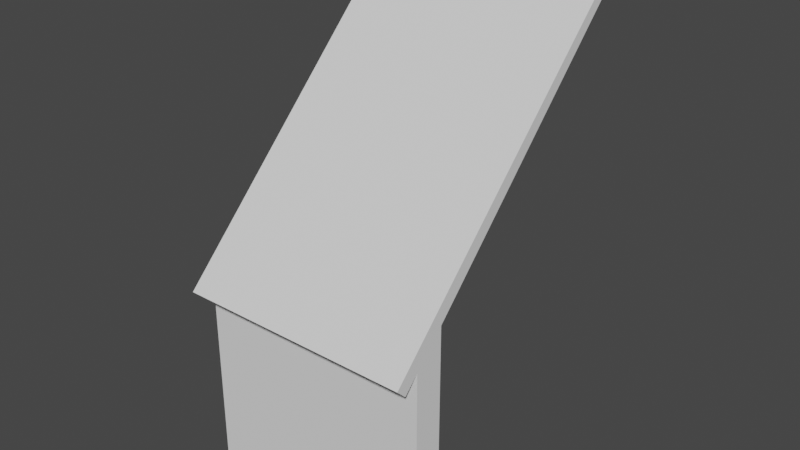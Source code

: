 # Source: building_wall_roof_2x2_outside.blend  (saved by Blender 2.82.7; exported with 4.5.12 LTS)
import bpy
from mathutils import Matrix  # noqa: F401  (used for matrix-valued properties, if any)

bpy.ops.wm.read_factory_settings(use_empty=True)
scene = bpy.context.scene
scene.name = 'Scene'

# ---- collections
col_collection = bpy.data.collections.new('Collection'); scene.collection.children.link(col_collection)

# ---- world
world_world = bpy.data.worlds.new('World'); scene.world = world_world
world_world.use_nodes = True; world_world.node_tree.nodes.clear()
_N = world_world.node_tree.nodes; _L = world_world.node_tree.links
n0 = _N.new('ShaderNodeOutputWorld'); n0.name = 'World Output'; n0.location = (300, 300)
n1 = _N.new('ShaderNodeBackground'); n1.name = 'Background'; n1.location = (10, 300)
n1.inputs[0].default_value = (0.05088, 0.05088, 0.05088, 1.0)
_L.new(n1.outputs[0], n0.inputs[0])
n0.is_active_output = True
world_world.color = (0.05088, 0.05088, 0.05088)
world_world.use_sun_shadow = False
world_world.sun_shadow_jitter_overblur = 0.0

# ---- meshes
me_cube_001 = bpy.data.meshes.new('Cube.001')
me_cube_001.from_pydata([(0.0, -0.4555, 1.644), (0.0, 2.0, 4.108), (2.0, -0.4555, 1.644), (2.0, 2.0, 4.108), (2.0, -0.3732, 1.562), (2.0, 2.0, 3.992), (-1.49e-08, -0.3732, 1.562), (0.0, 2.0, 3.992), (0.0, -0.25, 0.0), (2.0, -0.25, 0.0), (2.0, 0.0, 0.0), (-1.49e-08, 0.0, 0.0), (2.0, -0.25, 1.685), (2.0, -2.98e-08, 1.935), (-1.49e-08, -0.25, 1.685), (-1.49e-08, -2.98e-08, 1.935)], [], [(2, 4, 6, 0), (4, 12, 14, 6), (4, 2, 3, 5, 13, 12), (2, 0, 1, 3), (3, 1, 7, 5), (6, 14, 15, 7, 1, 0), (9, 10, 11, 8), (9, 12, 13, 10), (9, 8, 14, 12), (14, 12, 13, 5, 7, 15), (15, 11, 10, 13), (11, 15, 14, 8)])
_uv = me_cube_001.uv_layers.new(name='UVMap')
_uv.uv.foreach_set('vector', [0.0, 0.0, 0.0, 0.0, 0.0, 0.0, 0.0, 0.0, 0.0, 0.0, 0.0, 0.0, 0.0, 0.0, 0.0, 0.0, 0.0, 0.0, 0.0, 0.0, 0.0, 0.0, 0.0, 0.0, 0.0, 0.0, 0.0, 0.0, 0.0, 0.0, 0.0, 0.0, 0.0, 0.0, 0.0, 0.0, 0.0, 0.0, 0.0, 0.0, 0.0, 0.0, 0.0, 0.0, 0.0, 0.0, 0.0, 0.0, 0.0, 0.0, 0.0, 0.0, 0.0, 0.0, 0.0, 0.0, 0.0, 0.0, 0.0, 0.0, 0.0, 0.0, 0.0, 0.0, 0.0, 0.0, 0.0, 0.0, 0.0, 0.0, 0.0, 0.0, 0.0, 0.0, 0.0, 0.0, 0.0, 0.0, 0.0, 0.0, 0.0, 0.0, 0.0, 0.0, 0.0, 0.0, 0.0, 0.0, 0.0, 0.0, 0.0, 0.0, 0.0, 0.0, 0.0, 0.0, 0.0, 0.0, 0.0, 0.0, 0.0, 0.0, 0.0, 0.0, 0.0, 0.0, 0.0, 0.0])
me_cube_001.use_remesh_fix_poles = True
me_cube_001.use_remesh_preserve_attributes = False
me_cube_001.use_mirror_vertex_groups = False
me_cube_001.update()

# ---- objects
ob_building_corner_wall_2x2_outside = bpy.data.objects.new('building_corner_wall_2x2_outside', me_cube_001)

# ---- transforms, parenting, visibility, modifiers, constraints
ob_building_corner_wall_2x2_outside.location = (0.0, 0.0, 0.0)
ob_building_corner_wall_2x2_outside.lineart.crease_threshold = 0.0

# ---- collection membership
col_collection.objects.link(ob_building_corner_wall_2x2_outside)

# ---- scene / render settings (as saved in the file)
scene.frame_start = 1; scene.frame_end = 250; scene.frame_set(1)
scene.render.engine = 'BLENDER_EEVEE_NEXT'
scene.cycles.use_denoising = False
scene.cycles.samples = 128
scene.cycles.sampling_pattern = 'TABULATED_SOBOL'
scene.cycles.use_adaptive_sampling = False
scene.cycles.use_light_tree = False
scene.view_settings.view_transform = 'Filmic'
bpy.context.view_layer.update()

# ---- added for rendering (the .blend has no active camera and no usable light): camera, sun
cam_auto = bpy.data.cameras.new('AutoCamera')
cam_auto.lens = 50.0
cam_auto.sensor_width = 36.0
cam_auto.clip_end = 1000.0
ob_auto_camera = bpy.data.objects.new('AutoCamera', cam_auto)
scene.collection.objects.link(ob_auto_camera)
ob_auto_camera.location = (5.79948, -4.98713, 5.89381)
ob_auto_camera.rotation_euler = (1.09748, -7.21219e-08, 0.694738)
scene.camera = ob_auto_camera
light_auto_sun = bpy.data.lights.new('AutoSun', 'SUN')
light_auto_sun.energy = 3.0
light_auto_sun.angle = 0.0523599
ob_auto_sun = bpy.data.objects.new('AutoSun', light_auto_sun)
scene.collection.objects.link(ob_auto_sun)
ob_auto_sun.rotation_euler = (0.872665, 0.174533, 0.523599)
bpy.context.view_layer.update()
